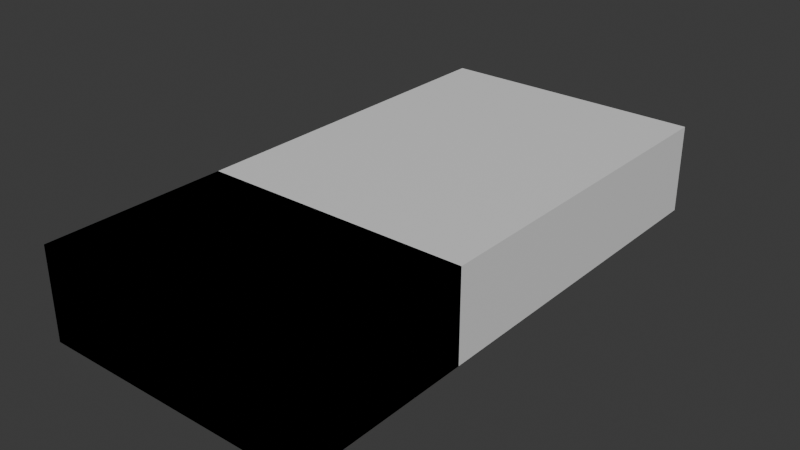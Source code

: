# Source: fsa-light-craft.blend  (saved by Blender 5.1.30; exported with 4.5.12 LTS)
import bpy
from mathutils import Matrix  # noqa: F401  (used for matrix-valued properties, if any)

bpy.ops.wm.read_factory_settings(use_empty=True)
scene = bpy.context.scene
scene.name = 'Scene'

# ---- collections
col_collection = bpy.data.collections.new('Collection'); scene.collection.children.link(col_collection)

# ---- materials (node trees are filled in below, after node groups)
mat_material = bpy.data.materials.new('Material')
mat_material.alpha_threshold = 0.0
mat_material.use_backface_culling_lightprobe_volume = False
mat_material.roughness = 0.5
mat_material.line_color = (0.0, 0.0, 0.0, 1.0)

# ---- material node trees
mat_material.use_nodes = True; mat_material.node_tree.nodes.clear()
_N = mat_material.node_tree.nodes; _L = mat_material.node_tree.links
n0 = _N.new('ShaderNodeOutputMaterial'); n0.name = 'Material Output'; n0.location = (200, 100)
n1 = _N.new('ShaderNodeBsdfPrincipled'); n1.name = 'Principled BSDF'; n1.location = (-200, 100)
_L.new(n1.outputs[0], n0.inputs[0])
n0.is_active_output = True

# ---- world
world_world = bpy.data.worlds.new('World'); scene.world = world_world
world_world.use_nodes = True; world_world.node_tree.nodes.clear()
_N = world_world.node_tree.nodes; _L = world_world.node_tree.links
n0 = _N.new('ShaderNodeOutputWorld'); n0.name = 'World Output'; n0.location = (200, 100)
n1 = _N.new('ShaderNodeBackground'); n1.name = 'Background'; n1.location = (-200, 100)
n1.inputs[0].default_value = (0.05088, 0.05088, 0.05088, 1.0)
_L.new(n1.outputs[0], n0.inputs[0])
n0.is_active_output = True
world_world.color = (0.05088, 0.05088, 0.05088)
world_world.sun_shadow_jitter_overblur = 0.0

# ---- meshes
me_cube = bpy.data.meshes.new('Cube')
me_cube.from_pydata([(3.0, 2.0, 1.0), (3.0, 2.0, -1.0), (3.0, -2.0, 1.0), (3.0, -2.0, -1.0), (-3.0, 2.0, 1.0), (-3.0, 2.0, -1.0), (-3.0, -2.0, 1.0), (-3.0, -2.0, -1.0)], [], [(0, 4, 6, 2), (3, 2, 6, 7), (7, 6, 4, 5), (5, 1, 3, 7), (1, 0, 2, 3), (5, 4, 0, 1)])
_uv = me_cube.uv_layers.new(name='UVMap')
_uv.uv.foreach_set('vector', [0.625, 0.5, 0.875, 0.5, 0.875, 0.75, 0.625, 0.75, 0.375, 0.75, 0.625, 0.75, 0.625, 1.0, 0.375, 1.0, 0.375, 0.0, 0.625, 0.0, 0.625, 0.25, 0.375, 0.25, 0.125, 0.5, 0.375, 0.5, 0.375, 0.75, 0.125, 0.75, 0.375, 0.5, 0.625, 0.5, 0.625, 0.75, 0.375, 0.75, 0.375, 0.25, 0.625, 0.25, 0.625, 0.5, 0.375, 0.5])
me_cube.materials.append(mat_material)
me_cube.use_mirror_vertex_groups = False
me_cube.update()
me_cube_001 = bpy.data.meshes.new('Cube.001')
me_cube_001.from_pydata([(3.0, 10.0, 1.0), (3.0, 10.0, -1.0), (3.0, -2.0, 1.0), (3.0, -2.0, -1.0), (-3.0, 10.0, 1.0), (-3.0, 10.0, -1.0), (-3.0, -2.0, 1.0), (-3.0, -2.0, -1.0)], [], [(0, 4, 6, 2), (3, 2, 6, 7), (7, 6, 4, 5), (5, 1, 3, 7), (1, 0, 2, 3), (5, 4, 0, 1)])
_uv = me_cube_001.uv_layers.new(name='UVMap')
_uv.uv.foreach_set('vector', [0.625, 0.5, 0.875, 0.5, 0.875, 0.75, 0.625, 0.75, 0.375, 0.75, 0.625, 0.75, 0.625, 1.0, 0.375, 1.0, 0.375, 0.0, 0.625, 0.0, 0.625, 0.25, 0.375, 0.25, 0.125, 0.5, 0.375, 0.5, 0.375, 0.75, 0.125, 0.75, 0.375, 0.5, 0.625, 0.5, 0.625, 0.75, 0.375, 0.75, 0.375, 0.25, 0.625, 0.25, 0.625, 0.5, 0.375, 0.5])
me_cube_001.materials.append(mat_material)
me_cube_001.use_mirror_vertex_groups = False
me_cube_001.update()

# ---- objects
ob_cube = bpy.data.objects.new('Cube', me_cube)
ob_cube_001 = bpy.data.objects.new('Cube.001', me_cube_001)

# ---- transforms, parenting, visibility, modifiers, constraints
ob_cube.location = (0.0, 0.0, 0.0)
ob_cube.lock_rotations_4d = False
ob_cube.empty_display_type = 'ARROWS'
ob_cube.lineart.crease_threshold = 0.0
ob_cube_001.location = (0.0, 0.0, 0.0)
ob_cube_001.lock_rotations_4d = False
ob_cube_001.empty_display_type = 'ARROWS'
ob_cube_001.lineart.crease_threshold = 0.0

# ---- collection membership
col_collection.objects.link(ob_cube)
col_collection.objects.link(ob_cube_001)

# ---- scene / render settings (as saved in the file)
scene.frame_start = 1; scene.frame_end = 250; scene.frame_set(1)
scene.render.engine = 'BLENDER_EEVEE_NEXT'
scene.render.bake_bias = 0.0
scene.render.bake_samples = 0
scene.cycles.sampling_pattern = 'TABULATED_SOBOL'
scene.eevee.use_volume_custom_range = False
bpy.context.view_layer.update()

# ---- added for rendering (the .blend has no active camera and no usable light): camera, sun
cam_auto = bpy.data.cameras.new('AutoCamera')
cam_auto.lens = 50.0
cam_auto.sensor_width = 36.0
cam_auto.clip_end = 1000.0
ob_auto_camera = bpy.data.objects.new('AutoCamera', cam_auto)
scene.collection.objects.link(ob_auto_camera)
ob_auto_camera.location = (12.5504, -11.0604, 10.0403)
ob_auto_camera.rotation_euler = (1.09748, -7.21219e-08, 0.694738)
scene.camera = ob_auto_camera
light_auto_sun = bpy.data.lights.new('AutoSun', 'SUN')
light_auto_sun.energy = 3.0
light_auto_sun.angle = 0.0523599
ob_auto_sun = bpy.data.objects.new('AutoSun', light_auto_sun)
scene.collection.objects.link(ob_auto_sun)
ob_auto_sun.rotation_euler = (0.872665, 0.174533, 0.523599)
bpy.context.view_layer.update()
